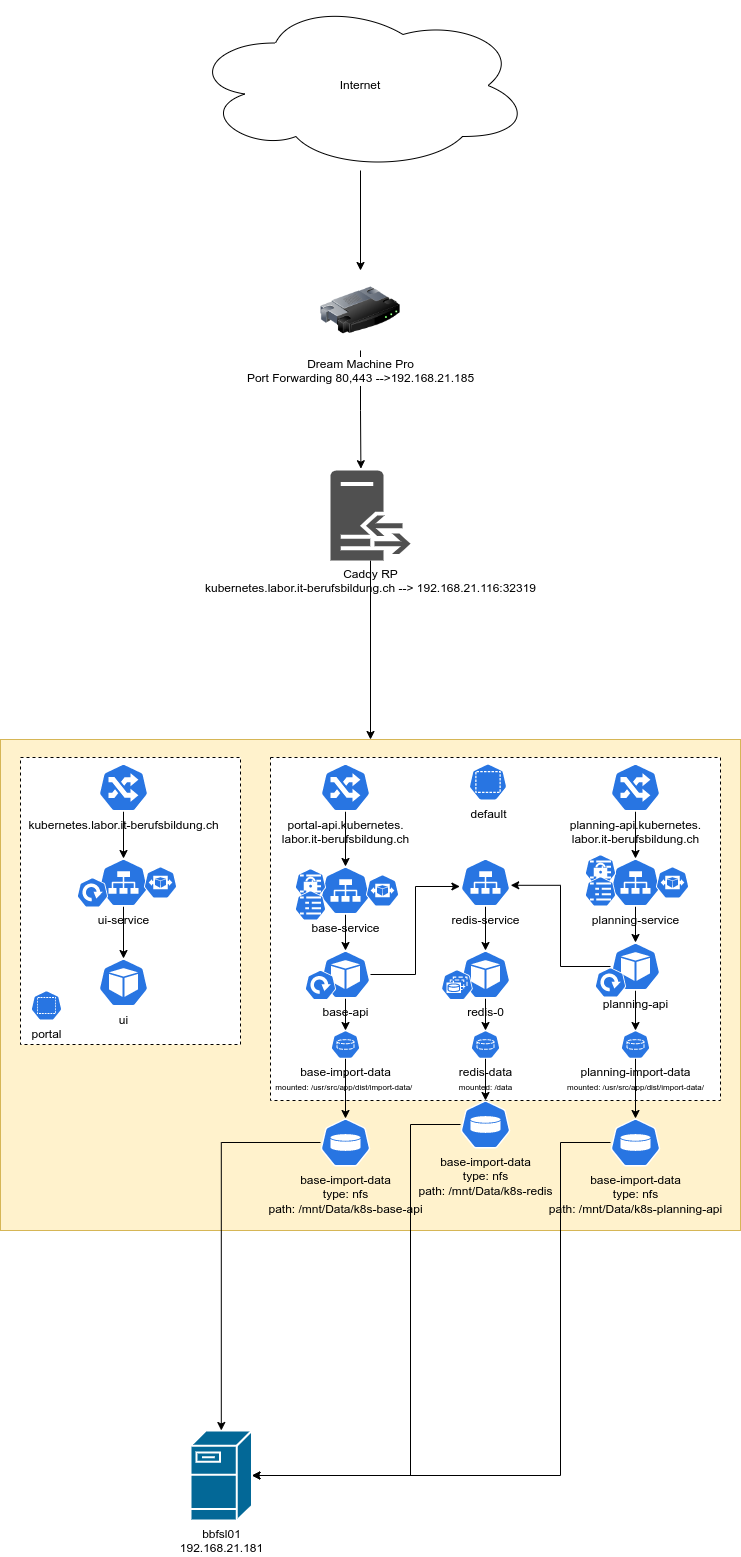

The diagram above was exported from draw.io. Its source (the exported page's mxGraphModel, read from the mxfile embedded in the PNG):
<mxGraphModel dx="1399" dy="776" grid="1" gridSize="10" guides="1" tooltips="1" connect="1" arrows="1" fold="1" page="1" pageScale="1" pageWidth="850" pageHeight="1100" math="0" shadow="0">
  <root>
    <mxCell id="0" />
    <mxCell id="1" parent="0" />
    <mxCell id="2" value="" style="edgeStyle=orthogonalEdgeStyle;rounded=0;orthogonalLoop=1;jettySize=auto;html=1;" parent="1" source="3" target="5" edge="1">
      <mxGeometry relative="1" as="geometry" />
    </mxCell>
    <mxCell id="3" value="Internet" style="ellipse;shape=cloud;whiteSpace=wrap;html=1;" parent="1" vertex="1">
      <mxGeometry x="220" width="340" height="170" as="geometry" />
    </mxCell>
    <mxCell id="4" style="edgeStyle=orthogonalEdgeStyle;rounded=0;orthogonalLoop=1;jettySize=auto;html=1;entryX=0.38;entryY=-0.02;entryDx=0;entryDy=0;entryPerimeter=0;" parent="1" source="5" target="7" edge="1">
      <mxGeometry relative="1" as="geometry" />
    </mxCell>
    <mxCell id="5" value="Dream Machine Pro&lt;br&gt;Port Forwarding 80,443 --&amp;gt;192.168.21.185" style="image;html=1;image=img/lib/clip_art/networking/Router_128x128.png" parent="1" vertex="1">
      <mxGeometry x="350" y="270" width="80" height="80" as="geometry" />
    </mxCell>
    <mxCell id="6" style="edgeStyle=orthogonalEdgeStyle;rounded=0;orthogonalLoop=1;jettySize=auto;html=1;entryX=0.5;entryY=0;entryDx=0;entryDy=0;" parent="1" source="7" target="8" edge="1">
      <mxGeometry relative="1" as="geometry" />
    </mxCell>
    <mxCell id="7" value="Caddy RP&lt;br&gt;kubernetes.labor.it-berufsbildung.ch --&amp;gt; 192.168.21.116:32319" style="sketch=0;pointerEvents=1;shadow=0;dashed=0;html=1;strokeColor=none;fillColor=#505050;labelPosition=center;verticalLabelPosition=bottom;verticalAlign=top;outlineConnect=0;align=center;shape=mxgraph.office.servers.reverse_proxy;" parent="1" vertex="1">
      <mxGeometry x="360" y="470" width="80" height="90" as="geometry" />
    </mxCell>
    <mxCell id="8" value="" style="rounded=0;whiteSpace=wrap;html=1;fillColor=#fff2cc;strokeColor=#d6b656;" parent="1" vertex="1">
      <mxGeometry x="30" y="739" width="740" height="491" as="geometry" />
    </mxCell>
    <mxCell id="9" value="" style="rounded=0;whiteSpace=wrap;html=1;dashed=1;" parent="1" vertex="1">
      <mxGeometry x="50" y="757" width="220" height="287" as="geometry" />
    </mxCell>
    <mxCell id="10" style="rounded=0;orthogonalLoop=1;jettySize=auto;html=1;exitX=0.5;exitY=1;exitDx=0;exitDy=0;exitPerimeter=0;entryX=0.5;entryY=0;entryDx=0;entryDy=0;entryPerimeter=0;" parent="1" source="14" target="12" edge="1">
      <mxGeometry relative="1" as="geometry" />
    </mxCell>
    <mxCell id="11" value="" style="rounded=0;orthogonalLoop=1;jettySize=auto;html=1;" parent="1" source="12" target="13" edge="1">
      <mxGeometry relative="1" as="geometry" />
    </mxCell>
    <mxCell id="12" value="ui-service" style="sketch=0;html=1;dashed=0;whitespace=wrap;fillColor=#2875E2;strokeColor=#ffffff;points=[[0.005,0.63,0],[0.1,0.2,0],[0.9,0.2,0],[0.5,0,0],[0.995,0.63,0],[0.72,0.99,0],[0.5,1,0],[0.28,0.99,0]];verticalLabelPosition=bottom;align=center;verticalAlign=top;shape=mxgraph.kubernetes.icon;prIcon=svc" parent="1" vertex="1">
      <mxGeometry x="128" y="858" width="50" height="48" as="geometry" />
    </mxCell>
    <mxCell id="13" value="ui" style="sketch=0;html=1;dashed=0;whitespace=wrap;fillColor=#2875E2;strokeColor=#ffffff;points=[[0.005,0.63,0],[0.1,0.2,0],[0.9,0.2,0],[0.5,0,0],[0.995,0.63,0],[0.72,0.99,0],[0.5,1,0],[0.28,0.99,0]];verticalLabelPosition=bottom;align=center;verticalAlign=top;shape=mxgraph.kubernetes.icon;prIcon=pod" parent="1" vertex="1">
      <mxGeometry x="128" y="958" width="50" height="48" as="geometry" />
    </mxCell>
    <mxCell id="14" value="kubernetes.labor.it-berufsbildung.ch" style="sketch=0;html=1;dashed=0;whitespace=wrap;fillColor=#2875E2;strokeColor=#ffffff;points=[[0.005,0.63,0],[0.1,0.2,0],[0.9,0.2,0],[0.5,0,0],[0.995,0.63,0],[0.72,0.99,0],[0.5,1,0],[0.28,0.99,0]];verticalLabelPosition=bottom;align=center;verticalAlign=top;shape=mxgraph.kubernetes.icon;prIcon=ing" parent="1" vertex="1">
      <mxGeometry x="128" y="763" width="50" height="48" as="geometry" />
    </mxCell>
    <mxCell id="15" value="" style="sketch=0;html=1;dashed=0;whitespace=wrap;fillColor=#2875E2;strokeColor=#ffffff;points=[[0.005,0.63,0],[0.1,0.2,0],[0.9,0.2,0],[0.5,0,0],[0.995,0.63,0],[0.72,0.99,0],[0.5,1,0],[0.28,0.99,0]];verticalLabelPosition=bottom;align=center;verticalAlign=top;shape=mxgraph.kubernetes.icon;prIcon=hpa" parent="1" vertex="1">
      <mxGeometry x="170" y="866" width="40" height="32" as="geometry" />
    </mxCell>
    <mxCell id="16" value="portal" style="sketch=0;html=1;dashed=0;whitespace=wrap;fillColor=#2875E2;strokeColor=#ffffff;points=[[0.005,0.63,0],[0.1,0.2,0],[0.9,0.2,0],[0.5,0,0],[0.995,0.63,0],[0.72,0.99,0],[0.5,1,0],[0.28,0.99,0]];verticalLabelPosition=bottom;align=center;verticalAlign=top;shape=mxgraph.kubernetes.icon;prIcon=ns" parent="1" vertex="1">
      <mxGeometry x="60" y="990" width="32" height="30" as="geometry" />
    </mxCell>
    <mxCell id="17" value="" style="rounded=0;whiteSpace=wrap;html=1;dashed=1;" parent="1" vertex="1">
      <mxGeometry x="300" y="757" width="450" height="343" as="geometry" />
    </mxCell>
    <mxCell id="18" value="default" style="sketch=0;html=1;dashed=0;whitespace=wrap;fillColor=#2875E2;strokeColor=#ffffff;points=[[0.005,0.63,0],[0.1,0.2,0],[0.9,0.2,0],[0.5,0,0],[0.995,0.63,0],[0.72,0.99,0],[0.5,1,0],[0.28,0.99,0]];verticalLabelPosition=bottom;align=center;verticalAlign=top;shape=mxgraph.kubernetes.icon;prIcon=ns" parent="1" vertex="1">
      <mxGeometry x="495" y="763" width="45" height="37" as="geometry" />
    </mxCell>
    <mxCell id="19" value="bbfsl01&lt;br&gt;192.168.21.181" style="shape=mxgraph.cisco.servers.fileserver;html=1;pointerEvents=1;dashed=0;fillColor=#036897;strokeColor=#ffffff;strokeWidth=2;verticalLabelPosition=bottom;verticalAlign=top;align=center;outlineConnect=0;" parent="1" vertex="1">
      <mxGeometry x="220" y="1430" width="61.5" height="90" as="geometry" />
    </mxCell>
    <mxCell id="20" style="edgeStyle=orthogonalEdgeStyle;rounded=0;orthogonalLoop=1;jettySize=auto;html=1;" parent="1" source="21" target="25" edge="1">
      <mxGeometry relative="1" as="geometry" />
    </mxCell>
    <mxCell id="21" value="portal-api.kubernetes.&lt;br&gt;labor.it-berufsbildung.ch" style="sketch=0;html=1;dashed=0;whitespace=wrap;fillColor=#2875E2;strokeColor=#ffffff;points=[[0.005,0.63,0],[0.1,0.2,0],[0.9,0.2,0],[0.5,0,0],[0.995,0.63,0],[0.72,0.99,0],[0.5,1,0],[0.28,0.99,0]];verticalLabelPosition=bottom;align=center;verticalAlign=top;shape=mxgraph.kubernetes.icon;prIcon=ing" parent="1" vertex="1">
      <mxGeometry x="350" y="763" width="50" height="48" as="geometry" />
    </mxCell>
    <mxCell id="22" value="" style="edgeStyle=orthogonalEdgeStyle;rounded=0;orthogonalLoop=1;jettySize=auto;html=1;entryX=0.5;entryY=0;entryDx=0;entryDy=0;entryPerimeter=0;" parent="1" source="23" target="35" edge="1">
      <mxGeometry relative="1" as="geometry" />
    </mxCell>
    <mxCell id="23" value="planning-api.kubernetes.&lt;br&gt;labor.it-berufsbildung.ch" style="sketch=0;html=1;dashed=0;whitespace=wrap;fillColor=#2875E2;strokeColor=#ffffff;points=[[0.005,0.63,0],[0.1,0.2,0],[0.9,0.2,0],[0.5,0,0],[0.995,0.63,0],[0.72,0.99,0],[0.5,1,0],[0.28,0.99,0]];verticalLabelPosition=bottom;align=center;verticalAlign=top;shape=mxgraph.kubernetes.icon;prIcon=ing" parent="1" vertex="1">
      <mxGeometry x="640" y="763" width="50" height="48" as="geometry" />
    </mxCell>
    <mxCell id="24" style="edgeStyle=orthogonalEdgeStyle;rounded=0;orthogonalLoop=1;jettySize=auto;html=1;" parent="1" source="25" target="29" edge="1">
      <mxGeometry relative="1" as="geometry" />
    </mxCell>
    <mxCell id="25" value="base-service" style="sketch=0;html=1;dashed=0;whitespace=wrap;fillColor=#2875E2;strokeColor=#ffffff;points=[[0.005,0.63,0],[0.1,0.2,0],[0.9,0.2,0],[0.5,0,0],[0.995,0.63,0],[0.72,0.99,0],[0.5,1,0],[0.28,0.99,0]];verticalLabelPosition=bottom;align=center;verticalAlign=top;shape=mxgraph.kubernetes.icon;prIcon=svc" parent="1" vertex="1">
      <mxGeometry x="350" y="866" width="50" height="48" as="geometry" />
    </mxCell>
    <mxCell id="26" value="" style="sketch=0;html=1;dashed=0;whitespace=wrap;fillColor=#2875E2;strokeColor=#ffffff;points=[[0.005,0.63,0],[0.1,0.2,0],[0.9,0.2,0],[0.5,0,0],[0.995,0.63,0],[0.72,0.99,0],[0.5,1,0],[0.28,0.99,0]];verticalLabelPosition=bottom;align=center;verticalAlign=top;shape=mxgraph.kubernetes.icon;prIcon=hpa" parent="1" vertex="1">
      <mxGeometry x="392" y="874" width="40" height="32" as="geometry" />
    </mxCell>
    <mxCell id="27" style="edgeStyle=orthogonalEdgeStyle;rounded=0;orthogonalLoop=1;jettySize=auto;html=1;entryX=0.5;entryY=0;entryDx=0;entryDy=0;entryPerimeter=0;" parent="1" source="29" target="33" edge="1">
      <mxGeometry relative="1" as="geometry" />
    </mxCell>
    <mxCell id="28" style="edgeStyle=orthogonalEdgeStyle;rounded=0;orthogonalLoop=1;jettySize=auto;html=1;entryX=-0.012;entryY=0.583;entryDx=0;entryDy=0;entryPerimeter=0;fontSize=8;" parent="1" source="29" target="49" edge="1">
      <mxGeometry relative="1" as="geometry" />
    </mxCell>
    <mxCell id="29" value="base-api" style="sketch=0;html=1;dashed=0;whitespace=wrap;fillColor=#2875E2;strokeColor=#ffffff;points=[[0.005,0.63,0],[0.1,0.2,0],[0.9,0.2,0],[0.5,0,0],[0.995,0.63,0],[0.72,0.99,0],[0.5,1,0],[0.28,0.99,0]];verticalLabelPosition=bottom;align=center;verticalAlign=top;shape=mxgraph.kubernetes.icon;prIcon=pod" parent="1" vertex="1">
      <mxGeometry x="350" y="950" width="50" height="48" as="geometry" />
    </mxCell>
    <mxCell id="30" style="edgeStyle=orthogonalEdgeStyle;rounded=0;orthogonalLoop=1;jettySize=auto;html=1;" parent="1" source="31" target="19" edge="1">
      <mxGeometry relative="1" as="geometry" />
    </mxCell>
    <mxCell id="31" value="base-import-data&lt;br&gt;type: nfs&lt;br&gt;path: /mnt/Data/k8s-base-api" style="sketch=0;html=1;dashed=0;whitespace=wrap;fillColor=#2875E2;strokeColor=#ffffff;points=[[0.005,0.63,0],[0.1,0.2,0],[0.9,0.2,0],[0.5,0,0],[0.995,0.63,0],[0.72,0.99,0],[0.5,1,0],[0.28,0.99,0]];verticalLabelPosition=bottom;align=center;verticalAlign=top;shape=mxgraph.kubernetes.icon;prIcon=pv" parent="1" vertex="1">
      <mxGeometry x="350" y="1118" width="50" height="48" as="geometry" />
    </mxCell>
    <mxCell id="32" value="" style="edgeStyle=orthogonalEdgeStyle;rounded=0;orthogonalLoop=1;jettySize=auto;html=1;" parent="1" source="33" target="31" edge="1">
      <mxGeometry relative="1" as="geometry" />
    </mxCell>
    <mxCell id="33" value="base-import-data&lt;br&gt;&lt;font style=&quot;font-size: 8px;&quot;&gt;mounted:&amp;nbsp;/usr/src/app/dist/import-data/&lt;/font&gt;&amp;nbsp;" style="sketch=0;html=1;dashed=0;whitespace=wrap;fillColor=#2875E2;strokeColor=#ffffff;points=[[0.005,0.63,0],[0.1,0.2,0],[0.9,0.2,0],[0.5,0,0],[0.995,0.63,0],[0.72,0.99,0],[0.5,1,0],[0.28,0.99,0]];verticalLabelPosition=bottom;align=center;verticalAlign=top;shape=mxgraph.kubernetes.icon;prIcon=pvc" parent="1" vertex="1">
      <mxGeometry x="360" y="1030" width="30" height="28" as="geometry" />
    </mxCell>
    <mxCell id="34" value="" style="edgeStyle=orthogonalEdgeStyle;rounded=0;orthogonalLoop=1;jettySize=auto;html=1;" parent="1" source="35" target="39" edge="1">
      <mxGeometry relative="1" as="geometry" />
    </mxCell>
    <mxCell id="35" value="planning-service" style="sketch=0;html=1;dashed=0;whitespace=wrap;fillColor=#2875E2;strokeColor=#ffffff;points=[[0.005,0.63,0],[0.1,0.2,0],[0.9,0.2,0],[0.5,0,0],[0.995,0.63,0],[0.72,0.99,0],[0.5,1,0],[0.28,0.99,0]];verticalLabelPosition=bottom;align=center;verticalAlign=top;shape=mxgraph.kubernetes.icon;prIcon=svc" parent="1" vertex="1">
      <mxGeometry x="640" y="858" width="50" height="48" as="geometry" />
    </mxCell>
    <mxCell id="36" value="" style="sketch=0;html=1;dashed=0;whitespace=wrap;fillColor=#2875E2;strokeColor=#ffffff;points=[[0.005,0.63,0],[0.1,0.2,0],[0.9,0.2,0],[0.5,0,0],[0.995,0.63,0],[0.72,0.99,0],[0.5,1,0],[0.28,0.99,0]];verticalLabelPosition=bottom;align=center;verticalAlign=top;shape=mxgraph.kubernetes.icon;prIcon=hpa" parent="1" vertex="1">
      <mxGeometry x="682" y="866" width="40" height="32" as="geometry" />
    </mxCell>
    <mxCell id="37" value="" style="edgeStyle=orthogonalEdgeStyle;rounded=0;orthogonalLoop=1;jettySize=auto;html=1;" parent="1" source="39" target="41" edge="1">
      <mxGeometry relative="1" as="geometry" />
    </mxCell>
    <mxCell id="38" style="edgeStyle=orthogonalEdgeStyle;rounded=0;orthogonalLoop=1;jettySize=auto;html=1;entryX=1.004;entryY=0.558;entryDx=0;entryDy=0;entryPerimeter=0;fontSize=8;" parent="1" source="39" target="49" edge="1">
      <mxGeometry relative="1" as="geometry" />
    </mxCell>
    <mxCell id="39" value="planning-api" style="sketch=0;html=1;dashed=0;whitespace=wrap;fillColor=#2875E2;strokeColor=#ffffff;points=[[0.005,0.63,0],[0.1,0.2,0],[0.9,0.2,0],[0.5,0,0],[0.995,0.63,0],[0.72,0.99,0],[0.5,1,0],[0.28,0.99,0]];verticalLabelPosition=bottom;align=center;verticalAlign=top;shape=mxgraph.kubernetes.icon;prIcon=pod" parent="1" vertex="1">
      <mxGeometry x="640" y="942" width="50" height="48" as="geometry" />
    </mxCell>
    <mxCell id="40" value="" style="edgeStyle=orthogonalEdgeStyle;rounded=0;orthogonalLoop=1;jettySize=auto;html=1;" parent="1" source="41" target="43" edge="1">
      <mxGeometry relative="1" as="geometry" />
    </mxCell>
    <mxCell id="41" value="planning-import-data&lt;br&gt;&lt;span style=&quot;font-size: 8px;&quot;&gt;mounted:&amp;nbsp;/usr/src/app/dist/import-data/&lt;/span&gt;" style="sketch=0;html=1;dashed=0;whitespace=wrap;fillColor=#2875E2;strokeColor=#ffffff;points=[[0.005,0.63,0],[0.1,0.2,0],[0.9,0.2,0],[0.5,0,0],[0.995,0.63,0],[0.72,0.99,0],[0.5,1,0],[0.28,0.99,0]];verticalLabelPosition=bottom;align=center;verticalAlign=top;shape=mxgraph.kubernetes.icon;prIcon=pvc" parent="1" vertex="1">
      <mxGeometry x="650" y="1030" width="30" height="28" as="geometry" />
    </mxCell>
    <mxCell id="42" style="edgeStyle=orthogonalEdgeStyle;rounded=0;orthogonalLoop=1;jettySize=auto;html=1;entryX=1;entryY=0.5;entryDx=0;entryDy=0;entryPerimeter=0;" parent="1" source="43" target="19" edge="1">
      <mxGeometry relative="1" as="geometry">
        <Array as="points">
          <mxPoint x="590" y="1142" />
          <mxPoint x="590" y="1475" />
        </Array>
      </mxGeometry>
    </mxCell>
    <mxCell id="43" value="base-import-data&lt;br&gt;type: nfs&lt;br&gt;path: /mnt/Data/k8s-planning-api" style="sketch=0;html=1;dashed=0;whitespace=wrap;fillColor=#2875E2;strokeColor=#ffffff;points=[[0.005,0.63,0],[0.1,0.2,0],[0.9,0.2,0],[0.5,0,0],[0.995,0.63,0],[0.72,0.99,0],[0.5,1,0],[0.28,0.99,0]];verticalLabelPosition=bottom;align=center;verticalAlign=top;shape=mxgraph.kubernetes.icon;prIcon=pv" parent="1" vertex="1">
      <mxGeometry x="640" y="1118" width="50" height="48" as="geometry" />
    </mxCell>
    <mxCell id="44" value="" style="sketch=0;html=1;dashed=0;whitespace=wrap;fillColor=#2875E2;strokeColor=#ffffff;points=[[0.005,0.63,0],[0.1,0.2,0],[0.9,0.2,0],[0.5,0,0],[0.995,0.63,0],[0.72,0.99,0],[0.5,1,0],[0.28,0.99,0]];verticalLabelPosition=bottom;align=center;verticalAlign=top;shape=mxgraph.kubernetes.icon;prIcon=secret;fontSize=8;" parent="1" vertex="1">
      <mxGeometry x="320" y="868" width="40" height="30" as="geometry" />
    </mxCell>
    <mxCell id="45" value="" style="sketch=0;html=1;dashed=0;whitespace=wrap;fillColor=#2875E2;strokeColor=#ffffff;points=[[0.005,0.63,0],[0.1,0.2,0],[0.9,0.2,0],[0.5,0,0],[0.995,0.63,0],[0.72,0.99,0],[0.5,1,0],[0.28,0.99,0]];verticalLabelPosition=bottom;align=center;verticalAlign=top;shape=mxgraph.kubernetes.icon;prIcon=cm;fontSize=8;" parent="1" vertex="1">
      <mxGeometry x="320" y="890" width="40" height="30" as="geometry" />
    </mxCell>
    <mxCell id="46" value="" style="sketch=0;html=1;dashed=0;whitespace=wrap;fillColor=#2875E2;strokeColor=#ffffff;points=[[0.005,0.63,0],[0.1,0.2,0],[0.9,0.2,0],[0.5,0,0],[0.995,0.63,0],[0.72,0.99,0],[0.5,1,0],[0.28,0.99,0]];verticalLabelPosition=bottom;align=center;verticalAlign=top;shape=mxgraph.kubernetes.icon;prIcon=secret;fontSize=8;" parent="1" vertex="1">
      <mxGeometry x="610" y="854" width="40" height="30" as="geometry" />
    </mxCell>
    <mxCell id="47" value="" style="sketch=0;html=1;dashed=0;whitespace=wrap;fillColor=#2875E2;strokeColor=#ffffff;points=[[0.005,0.63,0],[0.1,0.2,0],[0.9,0.2,0],[0.5,0,0],[0.995,0.63,0],[0.72,0.99,0],[0.5,1,0],[0.28,0.99,0]];verticalLabelPosition=bottom;align=center;verticalAlign=top;shape=mxgraph.kubernetes.icon;prIcon=cm;fontSize=8;" parent="1" vertex="1">
      <mxGeometry x="610" y="876" width="40" height="30" as="geometry" />
    </mxCell>
    <mxCell id="48" value="" style="edgeStyle=orthogonalEdgeStyle;rounded=0;orthogonalLoop=1;jettySize=auto;html=1;fontSize=8;" parent="1" source="49" target="51" edge="1">
      <mxGeometry relative="1" as="geometry" />
    </mxCell>
    <mxCell id="49" value="redis-service" style="sketch=0;html=1;dashed=0;whitespace=wrap;fillColor=#2875E2;strokeColor=#ffffff;points=[[0.005,0.63,0],[0.1,0.2,0],[0.9,0.2,0],[0.5,0,0],[0.995,0.63,0],[0.72,0.99,0],[0.5,1,0],[0.28,0.99,0]];verticalLabelPosition=bottom;align=center;verticalAlign=top;shape=mxgraph.kubernetes.icon;prIcon=svc" parent="1" vertex="1">
      <mxGeometry x="490" y="858" width="50" height="48" as="geometry" />
    </mxCell>
    <mxCell id="50" value="" style="edgeStyle=orthogonalEdgeStyle;rounded=0;orthogonalLoop=1;jettySize=auto;html=1;fontSize=8;" parent="1" source="51" target="53" edge="1">
      <mxGeometry relative="1" as="geometry" />
    </mxCell>
    <mxCell id="51" value="redis-0" style="sketch=0;html=1;dashed=0;whitespace=wrap;fillColor=#2875E2;strokeColor=#ffffff;points=[[0.005,0.63,0],[0.1,0.2,0],[0.9,0.2,0],[0.5,0,0],[0.995,0.63,0],[0.72,0.99,0],[0.5,1,0],[0.28,0.99,0]];verticalLabelPosition=bottom;align=center;verticalAlign=top;shape=mxgraph.kubernetes.icon;prIcon=pod" parent="1" vertex="1">
      <mxGeometry x="490" y="950" width="50" height="48" as="geometry" />
    </mxCell>
    <mxCell id="52" value="" style="edgeStyle=orthogonalEdgeStyle;rounded=0;orthogonalLoop=1;jettySize=auto;html=1;fontSize=8;" parent="1" source="53" target="55" edge="1">
      <mxGeometry relative="1" as="geometry" />
    </mxCell>
    <mxCell id="53" value="redis-data&lt;br&gt;&lt;font style=&quot;font-size: 8px;&quot;&gt;mounted:&amp;nbsp;/data&lt;/font&gt;" style="sketch=0;html=1;dashed=0;whitespace=wrap;fillColor=#2875E2;strokeColor=#ffffff;points=[[0.005,0.63,0],[0.1,0.2,0],[0.9,0.2,0],[0.5,0,0],[0.995,0.63,0],[0.72,0.99,0],[0.5,1,0],[0.28,0.99,0]];verticalLabelPosition=bottom;align=center;verticalAlign=top;shape=mxgraph.kubernetes.icon;prIcon=pvc" parent="1" vertex="1">
      <mxGeometry x="500" y="1030" width="30" height="28" as="geometry" />
    </mxCell>
    <mxCell id="54" style="edgeStyle=orthogonalEdgeStyle;rounded=0;orthogonalLoop=1;jettySize=auto;html=1;fontSize=8;" parent="1" source="55" target="19" edge="1">
      <mxGeometry relative="1" as="geometry">
        <Array as="points">
          <mxPoint x="440" y="1124" />
          <mxPoint x="440" y="1475" />
        </Array>
      </mxGeometry>
    </mxCell>
    <mxCell id="55" value="base-import-data&lt;br&gt;type: nfs&lt;br&gt;path: /mnt/Data/k8s-redis" style="sketch=0;html=1;dashed=0;whitespace=wrap;fillColor=#2875E2;strokeColor=#ffffff;points=[[0.005,0.63,0],[0.1,0.2,0],[0.9,0.2,0],[0.5,0,0],[0.995,0.63,0],[0.72,0.99,0],[0.5,1,0],[0.28,0.99,0]];verticalLabelPosition=bottom;align=center;verticalAlign=top;shape=mxgraph.kubernetes.icon;prIcon=pv" parent="1" vertex="1">
      <mxGeometry x="490" y="1100" width="50" height="48" as="geometry" />
    </mxCell>
    <mxCell id="56" value="" style="sketch=0;html=1;dashed=0;whitespace=wrap;fillColor=#2875E2;strokeColor=#ffffff;points=[[0.005,0.63,0],[0.1,0.2,0],[0.9,0.2,0],[0.5,0,0],[0.995,0.63,0],[0.72,0.99,0],[0.5,1,0],[0.28,0.99,0]];verticalLabelPosition=bottom;align=center;verticalAlign=top;shape=mxgraph.kubernetes.icon;prIcon=deploy;fontSize=8;" parent="1" vertex="1">
      <mxGeometry x="620" y="967" width="40" height="30" as="geometry" />
    </mxCell>
    <mxCell id="57" value="" style="sketch=0;html=1;dashed=0;whitespace=wrap;fillColor=#2875E2;strokeColor=#ffffff;points=[[0.005,0.63,0],[0.1,0.2,0],[0.9,0.2,0],[0.5,0,0],[0.995,0.63,0],[0.72,0.99,0],[0.5,1,0],[0.28,0.99,0]];verticalLabelPosition=bottom;align=center;verticalAlign=top;shape=mxgraph.kubernetes.icon;prIcon=deploy;fontSize=8;" parent="1" vertex="1">
      <mxGeometry x="330" y="969.5" width="40" height="30" as="geometry" />
    </mxCell>
    <mxCell id="58" value="" style="sketch=0;html=1;dashed=0;whitespace=wrap;fillColor=#2875E2;strokeColor=#ffffff;points=[[0.005,0.63,0],[0.1,0.2,0],[0.9,0.2,0],[0.5,0,0],[0.995,0.63,0],[0.72,0.99,0],[0.5,1,0],[0.28,0.99,0]];verticalLabelPosition=bottom;align=center;verticalAlign=top;shape=mxgraph.kubernetes.icon;prIcon=sts;fontSize=8;" parent="1" vertex="1">
      <mxGeometry x="469" y="969" width="35" height="30.5" as="geometry" />
    </mxCell>
    <mxCell id="59" value="" style="sketch=0;html=1;dashed=0;whitespace=wrap;fillColor=#2875E2;strokeColor=#ffffff;points=[[0.005,0.63,0],[0.1,0.2,0],[0.9,0.2,0],[0.5,0,0],[0.995,0.63,0],[0.72,0.99,0],[0.5,1,0],[0.28,0.99,0]];verticalLabelPosition=bottom;align=center;verticalAlign=top;shape=mxgraph.kubernetes.icon;prIcon=deploy;fontSize=8;" parent="1" vertex="1">
      <mxGeometry x="102" y="877" width="40" height="30" as="geometry" />
    </mxCell>
  </root>
</mxGraphModel>